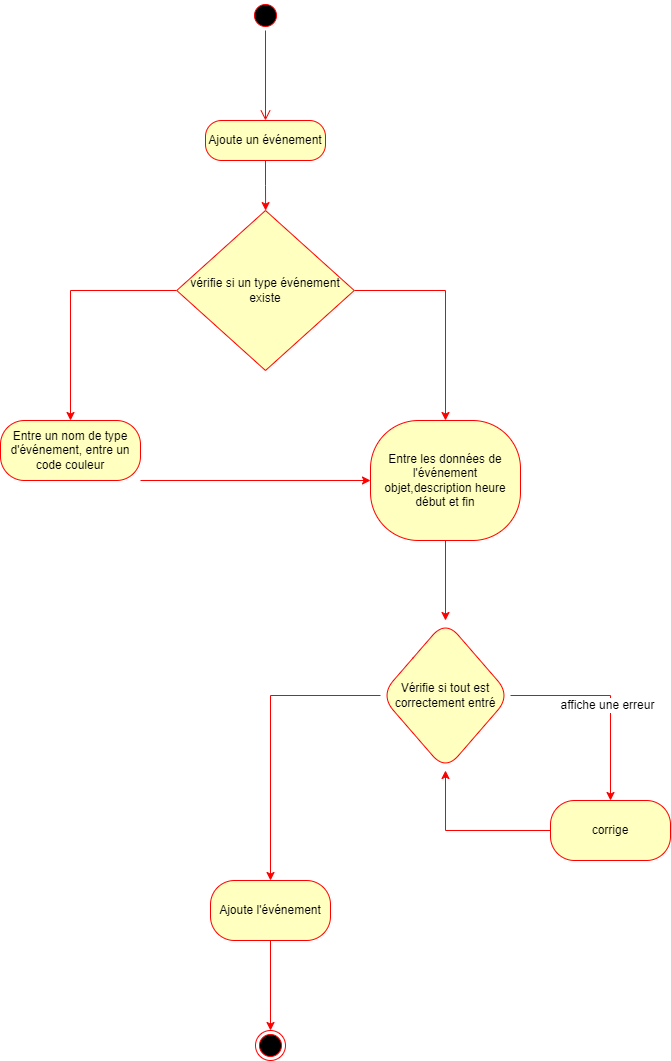

The diagram above was exported from draw.io. Its source (the exported page's mxGraphModel, read from the mxfile embedded in the PNG):
<mxGraphModel dx="1422" dy="697" grid="1" gridSize="10" guides="1" tooltips="1" connect="1" arrows="1" fold="1" page="1" pageScale="1" pageWidth="827" pageHeight="1169" math="0" shadow="0">
  <root>
    <mxCell id="0" />
    <mxCell id="1" parent="0" />
    <mxCell id="2" value="" style="ellipse;html=1;shape=startState;fillColor=#000000;strokeColor=#ff0000;" parent="1" vertex="1">
      <mxGeometry x="380" y="30" width="30" height="30" as="geometry" />
    </mxCell>
    <mxCell id="3" value="" style="edgeStyle=orthogonalEdgeStyle;html=1;verticalAlign=bottom;endArrow=open;endSize=8;strokeColor=#ff0000;rounded=0;" parent="1" source="2" target="4" edge="1">
      <mxGeometry relative="1" as="geometry">
        <mxPoint x="395" y="120" as="targetPoint" />
      </mxGeometry>
    </mxCell>
    <mxCell id="10" style="edgeStyle=orthogonalEdgeStyle;rounded=0;orthogonalLoop=1;jettySize=auto;html=1;strokeColor=#FF0000;" parent="1" source="4" target="7" edge="1">
      <mxGeometry relative="1" as="geometry" />
    </mxCell>
    <mxCell id="4" value="Ajoute un événement" style="rounded=1;whiteSpace=wrap;html=1;arcSize=40;fontColor=#000000;fillColor=#ffffc0;strokeColor=#ff0000;" parent="1" vertex="1">
      <mxGeometry x="335" y="150" width="120" height="40" as="geometry" />
    </mxCell>
    <mxCell id="16" value="" style="edgeStyle=orthogonalEdgeStyle;rounded=0;orthogonalLoop=1;jettySize=auto;html=1;fontColor=#000000;strokeColor=#FF0000;" parent="1" source="5" target="15" edge="1">
      <mxGeometry relative="1" as="geometry" />
    </mxCell>
    <mxCell id="5" value="Entre les données de l'événement objet,description heure début et fin" style="rounded=1;whiteSpace=wrap;html=1;arcSize=40;fontColor=#000000;fillColor=#ffffc0;strokeColor=#ff0000;" parent="1" vertex="1">
      <mxGeometry x="500" y="450" width="150" height="120" as="geometry" />
    </mxCell>
    <mxCell id="11" style="edgeStyle=orthogonalEdgeStyle;rounded=0;orthogonalLoop=1;jettySize=auto;html=1;fontColor=#000000;strokeColor=#FF0000;entryX=0.5;entryY=0;entryDx=0;entryDy=0;" parent="1" source="7" target="5" edge="1">
      <mxGeometry relative="1" as="geometry">
        <mxPoint x="570" y="335" as="targetPoint" />
      </mxGeometry>
    </mxCell>
    <mxCell id="12" style="edgeStyle=orthogonalEdgeStyle;rounded=0;orthogonalLoop=1;jettySize=auto;html=1;exitX=0;exitY=0.5;exitDx=0;exitDy=0;fontColor=#000000;strokeColor=#FF0000;" parent="1" source="7" target="13" edge="1">
      <mxGeometry relative="1" as="geometry">
        <mxPoint x="220" y="410" as="targetPoint" />
      </mxGeometry>
    </mxCell>
    <mxCell id="7" value="&lt;font color=&quot;#000000&quot;&gt;vérifie si un type événement existe&lt;/font&gt;" style="rhombus;whiteSpace=wrap;html=1;fillColor=#ffffc0;strokeColor=#ff0000;" parent="1" vertex="1">
      <mxGeometry x="306.25" y="240" width="177.5" height="160" as="geometry" />
    </mxCell>
    <mxCell id="14" style="edgeStyle=orthogonalEdgeStyle;rounded=0;orthogonalLoop=1;jettySize=auto;html=1;entryX=0;entryY=0.5;entryDx=0;entryDy=0;fontColor=#000000;strokeColor=#FF0000;" parent="1" source="13" target="5" edge="1">
      <mxGeometry relative="1" as="geometry">
        <Array as="points">
          <mxPoint x="210" y="500" />
        </Array>
      </mxGeometry>
    </mxCell>
    <mxCell id="13" value="Entre un nom de type d'événement, entre un code couleur" style="rounded=1;whiteSpace=wrap;html=1;arcSize=40;fontColor=#000000;fillColor=#ffffc0;strokeColor=#ff0000;" parent="1" vertex="1">
      <mxGeometry x="130" y="450" width="140" height="60" as="geometry" />
    </mxCell>
    <mxCell id="18" value="" style="edgeStyle=orthogonalEdgeStyle;rounded=0;orthogonalLoop=1;jettySize=auto;html=1;fontColor=#000000;strokeColor=#FF0000;" parent="1" source="15" target="17" edge="1">
      <mxGeometry relative="1" as="geometry" />
    </mxCell>
    <mxCell id="20" value="" style="edgeStyle=orthogonalEdgeStyle;rounded=0;orthogonalLoop=1;jettySize=auto;html=1;fontColor=#000000;strokeColor=#FF0000;" parent="1" source="15" target="19" edge="1">
      <mxGeometry relative="1" as="geometry" />
    </mxCell>
    <mxCell id="24" value="&lt;span style=&quot;color: rgb(0 , 0 , 0) ; font-size: 12px&quot;&gt;affiche une erreur&lt;/span&gt;" style="edgeLabel;html=1;align=center;verticalAlign=middle;resizable=0;points=[];" parent="20" vertex="1" connectable="0">
      <mxGeometry x="0.0634" y="-4" relative="1" as="geometry">
        <mxPoint as="offset" />
      </mxGeometry>
    </mxCell>
    <mxCell id="15" value="Vérifie si tout est correctement entré" style="rhombus;whiteSpace=wrap;html=1;rounded=1;fontColor=#000000;strokeColor=#ff0000;fillColor=#ffffc0;arcSize=40;" parent="1" vertex="1">
      <mxGeometry x="510" y="650" width="130" height="150" as="geometry" />
    </mxCell>
    <mxCell id="23" style="edgeStyle=orthogonalEdgeStyle;rounded=0;orthogonalLoop=1;jettySize=auto;html=1;fontColor=#000000;strokeColor=#FF0000;" parent="1" source="17" target="22" edge="1">
      <mxGeometry relative="1" as="geometry" />
    </mxCell>
    <mxCell id="17" value="Ajoute l'événement" style="whiteSpace=wrap;html=1;rounded=1;fontColor=#000000;strokeColor=#ff0000;fillColor=#ffffc0;arcSize=40;" parent="1" vertex="1">
      <mxGeometry x="340" y="910" width="120" height="60" as="geometry" />
    </mxCell>
    <mxCell id="21" style="edgeStyle=orthogonalEdgeStyle;rounded=0;orthogonalLoop=1;jettySize=auto;html=1;entryX=0.5;entryY=1;entryDx=0;entryDy=0;fontColor=#000000;strokeColor=#FF0000;" parent="1" source="19" target="15" edge="1">
      <mxGeometry relative="1" as="geometry" />
    </mxCell>
    <mxCell id="19" value="corrige" style="whiteSpace=wrap;html=1;rounded=1;fontColor=#000000;strokeColor=#ff0000;fillColor=#ffffc0;arcSize=40;" parent="1" vertex="1">
      <mxGeometry x="680" y="830" width="120" height="60" as="geometry" />
    </mxCell>
    <mxCell id="22" value="" style="ellipse;html=1;shape=endState;fillColor=#000000;strokeColor=#ff0000;fontColor=#000000;" parent="1" vertex="1">
      <mxGeometry x="385" y="1060" width="30" height="30" as="geometry" />
    </mxCell>
  </root>
</mxGraphModel>